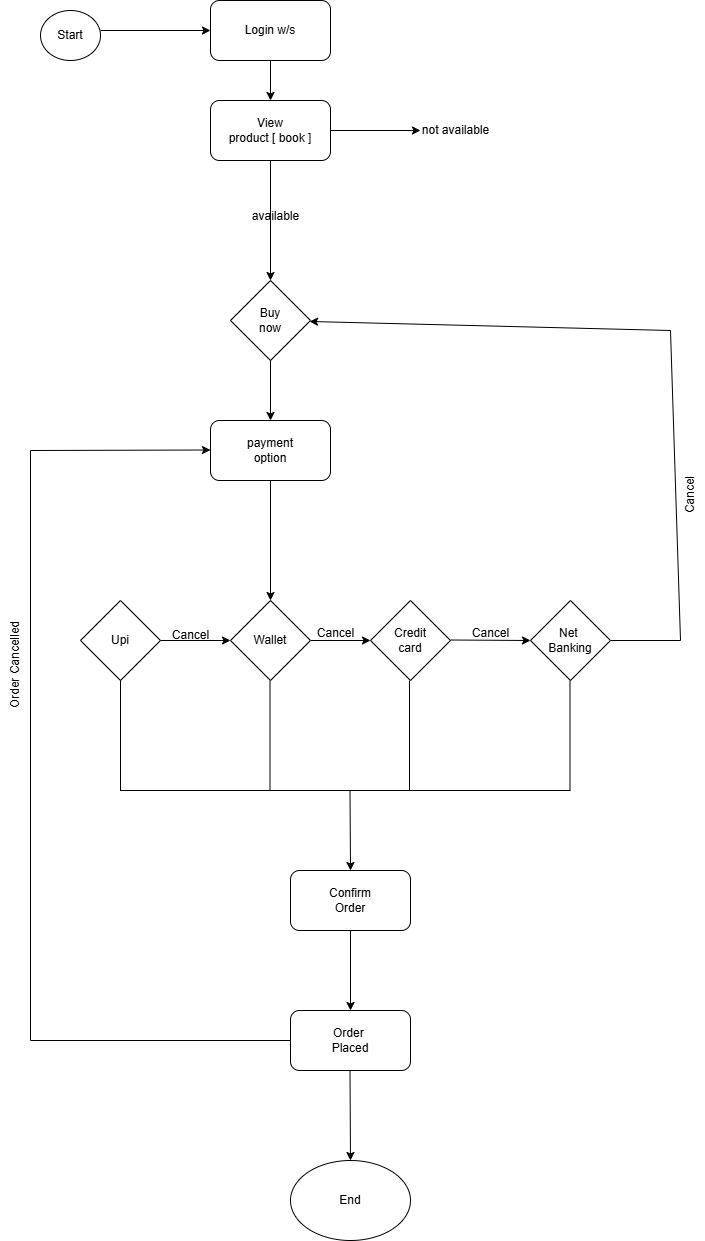

The diagram above was exported from draw.io. Its source (the exported page's mxGraphModel, read from the mxfile embedded in the PNG):
<mxGraphModel dx="880" dy="460" grid="1" gridSize="10" guides="1" tooltips="1" connect="1" arrows="1" fold="1" page="1" pageScale="1" pageWidth="850" pageHeight="1100" math="0" shadow="0">
  <root>
    <mxCell id="0" />
    <mxCell id="1" parent="0" />
    <mxCell id="9XIeGEsZXoD9iHvmCUKW-1" value="Start" style="ellipse;whiteSpace=wrap;html=1;" vertex="1" parent="1">
      <mxGeometry x="100" y="30" width="60" height="50" as="geometry" />
    </mxCell>
    <mxCell id="9XIeGEsZXoD9iHvmCUKW-3" value="" style="endArrow=classic;html=1;rounded=0;" edge="1" parent="1">
      <mxGeometry width="50" height="50" relative="1" as="geometry">
        <mxPoint x="160" y="50" as="sourcePoint" />
        <mxPoint x="270" y="50" as="targetPoint" />
      </mxGeometry>
    </mxCell>
    <mxCell id="9XIeGEsZXoD9iHvmCUKW-5" value="Login w/s" style="rounded=1;whiteSpace=wrap;html=1;" vertex="1" parent="1">
      <mxGeometry x="270" y="20" width="120" height="60" as="geometry" />
    </mxCell>
    <mxCell id="9XIeGEsZXoD9iHvmCUKW-6" value="" style="endArrow=classic;html=1;rounded=0;" edge="1" parent="1" target="9XIeGEsZXoD9iHvmCUKW-7">
      <mxGeometry width="50" height="50" relative="1" as="geometry">
        <mxPoint x="330" y="80" as="sourcePoint" />
        <mxPoint x="330" y="120" as="targetPoint" />
      </mxGeometry>
    </mxCell>
    <mxCell id="9XIeGEsZXoD9iHvmCUKW-7" value="View&lt;div&gt;product [ book ]&lt;/div&gt;" style="rounded=1;whiteSpace=wrap;html=1;" vertex="1" parent="1">
      <mxGeometry x="270" y="120" width="120" height="60" as="geometry" />
    </mxCell>
    <mxCell id="9XIeGEsZXoD9iHvmCUKW-8" value="" style="endArrow=classic;html=1;rounded=0;" edge="1" parent="1">
      <mxGeometry width="50" height="50" relative="1" as="geometry">
        <mxPoint x="390" y="150" as="sourcePoint" />
        <mxPoint x="480" y="150" as="targetPoint" />
      </mxGeometry>
    </mxCell>
    <mxCell id="9XIeGEsZXoD9iHvmCUKW-9" value="not available" style="text;html=1;align=center;verticalAlign=middle;resizable=0;points=[];autosize=1;strokeColor=none;fillColor=none;" vertex="1" parent="1">
      <mxGeometry x="470" y="135" width="90" height="30" as="geometry" />
    </mxCell>
    <mxCell id="9XIeGEsZXoD9iHvmCUKW-10" value="" style="endArrow=classic;html=1;rounded=0;entryX=0.5;entryY=0;entryDx=0;entryDy=0;" edge="1" parent="1" target="9XIeGEsZXoD9iHvmCUKW-11">
      <mxGeometry width="50" height="50" relative="1" as="geometry">
        <mxPoint x="330" y="180" as="sourcePoint" />
        <mxPoint x="330" y="220" as="targetPoint" />
      </mxGeometry>
    </mxCell>
    <mxCell id="9XIeGEsZXoD9iHvmCUKW-11" value="Buy&lt;div&gt;now&lt;/div&gt;" style="rhombus;whiteSpace=wrap;html=1;" vertex="1" parent="1">
      <mxGeometry x="290" y="300" width="80" height="80" as="geometry" />
    </mxCell>
    <mxCell id="9XIeGEsZXoD9iHvmCUKW-12" value="available&lt;div&gt;&lt;br&gt;&lt;/div&gt;" style="text;html=1;align=center;verticalAlign=middle;resizable=0;points=[];autosize=1;strokeColor=none;fillColor=none;" vertex="1" parent="1">
      <mxGeometry x="300" y="223" width="70" height="40" as="geometry" />
    </mxCell>
    <mxCell id="9XIeGEsZXoD9iHvmCUKW-15" value="" style="endArrow=classic;html=1;rounded=0;" edge="1" parent="1" target="9XIeGEsZXoD9iHvmCUKW-16">
      <mxGeometry width="50" height="50" relative="1" as="geometry">
        <mxPoint x="330" y="380" as="sourcePoint" />
        <mxPoint x="330" y="470" as="targetPoint" />
      </mxGeometry>
    </mxCell>
    <mxCell id="9XIeGEsZXoD9iHvmCUKW-16" value="payment&lt;div&gt;option&lt;/div&gt;" style="rounded=1;whiteSpace=wrap;html=1;" vertex="1" parent="1">
      <mxGeometry x="270" y="440" width="120" height="60" as="geometry" />
    </mxCell>
    <mxCell id="9XIeGEsZXoD9iHvmCUKW-17" value="" style="endArrow=classic;html=1;rounded=0;" edge="1" parent="1" target="9XIeGEsZXoD9iHvmCUKW-23">
      <mxGeometry width="50" height="50" relative="1" as="geometry">
        <mxPoint x="330" y="500" as="sourcePoint" />
        <mxPoint x="330" y="580" as="targetPoint" />
      </mxGeometry>
    </mxCell>
    <mxCell id="9XIeGEsZXoD9iHvmCUKW-18" value="" style="endArrow=classic;html=1;rounded=0;entryX=0;entryY=0.5;entryDx=0;entryDy=0;" edge="1" parent="1" target="9XIeGEsZXoD9iHvmCUKW-23">
      <mxGeometry width="50" height="50" relative="1" as="geometry">
        <mxPoint x="220" y="660" as="sourcePoint" />
        <mxPoint x="220" y="740" as="targetPoint" />
      </mxGeometry>
    </mxCell>
    <mxCell id="9XIeGEsZXoD9iHvmCUKW-19" value="" style="endArrow=classic;html=1;rounded=0;entryX=0;entryY=0.5;entryDx=0;entryDy=0;" edge="1" parent="1" target="9XIeGEsZXoD9iHvmCUKW-22">
      <mxGeometry width="50" height="50" relative="1" as="geometry">
        <mxPoint x="370" y="660" as="sourcePoint" />
        <mxPoint x="370" y="740" as="targetPoint" />
      </mxGeometry>
    </mxCell>
    <mxCell id="9XIeGEsZXoD9iHvmCUKW-20" value="Upi" style="rhombus;whiteSpace=wrap;html=1;" vertex="1" parent="1">
      <mxGeometry x="140" y="620" width="80" height="80" as="geometry" />
    </mxCell>
    <mxCell id="9XIeGEsZXoD9iHvmCUKW-21" value="Net&amp;nbsp;&lt;div&gt;Banking&lt;/div&gt;" style="rhombus;whiteSpace=wrap;html=1;" vertex="1" parent="1">
      <mxGeometry x="590" y="620" width="80" height="80" as="geometry" />
    </mxCell>
    <mxCell id="9XIeGEsZXoD9iHvmCUKW-22" value="Credit&lt;div&gt;card&lt;/div&gt;" style="rhombus;whiteSpace=wrap;html=1;" vertex="1" parent="1">
      <mxGeometry x="430" y="620" width="80" height="80" as="geometry" />
    </mxCell>
    <mxCell id="9XIeGEsZXoD9iHvmCUKW-23" value="Wallet" style="rhombus;whiteSpace=wrap;html=1;" vertex="1" parent="1">
      <mxGeometry x="290" y="620" width="80" height="80" as="geometry" />
    </mxCell>
    <mxCell id="9XIeGEsZXoD9iHvmCUKW-24" value="" style="endArrow=classic;html=1;rounded=0;entryX=0;entryY=0.5;entryDx=0;entryDy=0;" edge="1" parent="1" target="9XIeGEsZXoD9iHvmCUKW-21">
      <mxGeometry width="50" height="50" relative="1" as="geometry">
        <mxPoint x="510" y="659.5" as="sourcePoint" />
        <mxPoint x="570" y="659.5" as="targetPoint" />
      </mxGeometry>
    </mxCell>
    <mxCell id="9XIeGEsZXoD9iHvmCUKW-25" value="Confirm&lt;div&gt;Order&lt;/div&gt;" style="rounded=1;whiteSpace=wrap;html=1;" vertex="1" parent="1">
      <mxGeometry x="350" y="890" width="120" height="60" as="geometry" />
    </mxCell>
    <mxCell id="9XIeGEsZXoD9iHvmCUKW-26" value="Order&amp;nbsp;&lt;div&gt;Placed&lt;/div&gt;" style="rounded=1;whiteSpace=wrap;html=1;" vertex="1" parent="1">
      <mxGeometry x="350" y="1030" width="120" height="60" as="geometry" />
    </mxCell>
    <mxCell id="9XIeGEsZXoD9iHvmCUKW-27" value="End" style="ellipse;whiteSpace=wrap;html=1;" vertex="1" parent="1">
      <mxGeometry x="350" y="1180" width="120" height="80" as="geometry" />
    </mxCell>
    <mxCell id="9XIeGEsZXoD9iHvmCUKW-28" value="" style="endArrow=none;html=1;rounded=0;" edge="1" parent="1">
      <mxGeometry width="50" height="50" relative="1" as="geometry">
        <mxPoint x="90" y="1060" as="sourcePoint" />
        <mxPoint x="350" y="1060" as="targetPoint" />
      </mxGeometry>
    </mxCell>
    <mxCell id="9XIeGEsZXoD9iHvmCUKW-29" value="" style="endArrow=none;html=1;rounded=0;" edge="1" parent="1">
      <mxGeometry width="50" height="50" relative="1" as="geometry">
        <mxPoint x="90" y="1060" as="sourcePoint" />
        <mxPoint x="90" y="470" as="targetPoint" />
      </mxGeometry>
    </mxCell>
    <mxCell id="9XIeGEsZXoD9iHvmCUKW-30" value="" style="endArrow=classic;html=1;rounded=0;entryX=0;entryY=0.5;entryDx=0;entryDy=0;" edge="1" parent="1">
      <mxGeometry width="50" height="50" relative="1" as="geometry">
        <mxPoint x="90" y="470" as="sourcePoint" />
        <mxPoint x="270" y="469.5" as="targetPoint" />
      </mxGeometry>
    </mxCell>
    <mxCell id="9XIeGEsZXoD9iHvmCUKW-31" value="" style="endArrow=none;html=1;rounded=0;" edge="1" parent="1">
      <mxGeometry width="50" height="50" relative="1" as="geometry">
        <mxPoint x="670" y="660" as="sourcePoint" />
        <mxPoint x="740" y="660" as="targetPoint" />
      </mxGeometry>
    </mxCell>
    <mxCell id="9XIeGEsZXoD9iHvmCUKW-32" value="" style="endArrow=none;html=1;rounded=0;" edge="1" parent="1">
      <mxGeometry width="50" height="50" relative="1" as="geometry">
        <mxPoint x="740" y="660" as="sourcePoint" />
        <mxPoint x="730" y="350" as="targetPoint" />
      </mxGeometry>
    </mxCell>
    <mxCell id="9XIeGEsZXoD9iHvmCUKW-33" value="" style="endArrow=classic;html=1;rounded=0;" edge="1" parent="1" target="9XIeGEsZXoD9iHvmCUKW-11">
      <mxGeometry width="50" height="50" relative="1" as="geometry">
        <mxPoint x="730" y="350" as="sourcePoint" />
        <mxPoint x="780" y="300" as="targetPoint" />
      </mxGeometry>
    </mxCell>
    <mxCell id="9XIeGEsZXoD9iHvmCUKW-34" value="Cancel" style="text;html=1;align=center;verticalAlign=middle;resizable=0;points=[];autosize=1;strokeColor=none;fillColor=none;" vertex="1" parent="1">
      <mxGeometry x="220" y="640" width="60" height="30" as="geometry" />
    </mxCell>
    <mxCell id="9XIeGEsZXoD9iHvmCUKW-35" value="Cancel" style="text;html=1;align=center;verticalAlign=middle;resizable=0;points=[];autosize=1;strokeColor=none;fillColor=none;rotation=270;" vertex="1" parent="1">
      <mxGeometry x="720" y="500" width="60" height="30" as="geometry" />
    </mxCell>
    <mxCell id="9XIeGEsZXoD9iHvmCUKW-36" value="Cancel" style="text;html=1;align=center;verticalAlign=middle;resizable=0;points=[];autosize=1;strokeColor=none;fillColor=none;" vertex="1" parent="1">
      <mxGeometry x="365" y="638" width="60" height="30" as="geometry" />
    </mxCell>
    <mxCell id="9XIeGEsZXoD9iHvmCUKW-37" value="Cancel" style="text;html=1;align=center;verticalAlign=middle;resizable=0;points=[];autosize=1;strokeColor=none;fillColor=none;" vertex="1" parent="1">
      <mxGeometry x="520" y="638" width="60" height="30" as="geometry" />
    </mxCell>
    <mxCell id="9XIeGEsZXoD9iHvmCUKW-38" value="Order Cancelled" style="text;html=1;align=center;verticalAlign=middle;resizable=0;points=[];autosize=1;strokeColor=none;fillColor=none;rotation=270;" vertex="1" parent="1">
      <mxGeometry x="20" y="670" width="110" height="30" as="geometry" />
    </mxCell>
    <mxCell id="9XIeGEsZXoD9iHvmCUKW-39" value="" style="endArrow=classic;html=1;rounded=0;entryX=0.5;entryY=0;entryDx=0;entryDy=0;" edge="1" parent="1" target="9XIeGEsZXoD9iHvmCUKW-26">
      <mxGeometry width="50" height="50" relative="1" as="geometry">
        <mxPoint x="410" y="950" as="sourcePoint" />
        <mxPoint x="460" y="900" as="targetPoint" />
      </mxGeometry>
    </mxCell>
    <mxCell id="9XIeGEsZXoD9iHvmCUKW-40" value="" style="endArrow=classic;html=1;rounded=0;entryX=0.5;entryY=0;entryDx=0;entryDy=0;" edge="1" parent="1" target="9XIeGEsZXoD9iHvmCUKW-27">
      <mxGeometry width="50" height="50" relative="1" as="geometry">
        <mxPoint x="409.5" y="1090" as="sourcePoint" />
        <mxPoint x="409.5" y="1170" as="targetPoint" />
      </mxGeometry>
    </mxCell>
    <mxCell id="9XIeGEsZXoD9iHvmCUKW-41" value="" style="endArrow=none;html=1;rounded=0;" edge="1" parent="1">
      <mxGeometry width="50" height="50" relative="1" as="geometry">
        <mxPoint x="180" y="810" as="sourcePoint" />
        <mxPoint x="180" y="700" as="targetPoint" />
      </mxGeometry>
    </mxCell>
    <mxCell id="9XIeGEsZXoD9iHvmCUKW-42" value="" style="endArrow=none;html=1;rounded=0;" edge="1" parent="1">
      <mxGeometry width="50" height="50" relative="1" as="geometry">
        <mxPoint x="630" y="810" as="sourcePoint" />
        <mxPoint x="179.5" y="810" as="targetPoint" />
      </mxGeometry>
    </mxCell>
    <mxCell id="9XIeGEsZXoD9iHvmCUKW-43" value="" style="endArrow=none;html=1;rounded=0;" edge="1" parent="1">
      <mxGeometry width="50" height="50" relative="1" as="geometry">
        <mxPoint x="629.5" y="810" as="sourcePoint" />
        <mxPoint x="629.5" y="700" as="targetPoint" />
      </mxGeometry>
    </mxCell>
    <mxCell id="9XIeGEsZXoD9iHvmCUKW-44" value="" style="endArrow=none;html=1;rounded=0;" edge="1" parent="1">
      <mxGeometry width="50" height="50" relative="1" as="geometry">
        <mxPoint x="469" y="810" as="sourcePoint" />
        <mxPoint x="469" y="700" as="targetPoint" />
      </mxGeometry>
    </mxCell>
    <mxCell id="9XIeGEsZXoD9iHvmCUKW-45" value="" style="endArrow=none;html=1;rounded=0;" edge="1" parent="1">
      <mxGeometry width="50" height="50" relative="1" as="geometry">
        <mxPoint x="329.5" y="810" as="sourcePoint" />
        <mxPoint x="329.5" y="700" as="targetPoint" />
      </mxGeometry>
    </mxCell>
    <mxCell id="9XIeGEsZXoD9iHvmCUKW-46" value="" style="endArrow=classic;html=1;rounded=0;entryX=0.5;entryY=0;entryDx=0;entryDy=0;" edge="1" parent="1" target="9XIeGEsZXoD9iHvmCUKW-25">
      <mxGeometry width="50" height="50" relative="1" as="geometry">
        <mxPoint x="409.5" y="810" as="sourcePoint" />
        <mxPoint x="409.5" y="880" as="targetPoint" />
      </mxGeometry>
    </mxCell>
  </root>
</mxGraphModel>